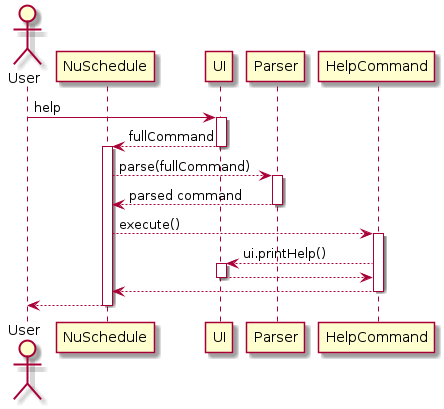

The diagram above was rendered by PlantUML. Its source (embedded in the PNG):
@startuml
actor User 
participant NuSchedule
participant UI
participant Parser
participant HelpCommand


User -> UI: help
Activate UI
UI --> NuSchedule: fullCommand
Deactivate UI

Activate NuSchedule
NuSchedule --> Parser: parse(fullCommand)
Activate Parser
Parser --> NuSchedule: parsed command
Deactivate Parser

NuSchedule --> HelpCommand: execute()
Activate HelpCommand
HelpCommand -->UI:ui.printHelp()
Activate UI
UI --> HelpCommand
Deactivate UI
HelpCommand --> NuSchedule
Deactivate HelpCommand
NuSchedule --> User
Deactivate NuSchedule
@enduml